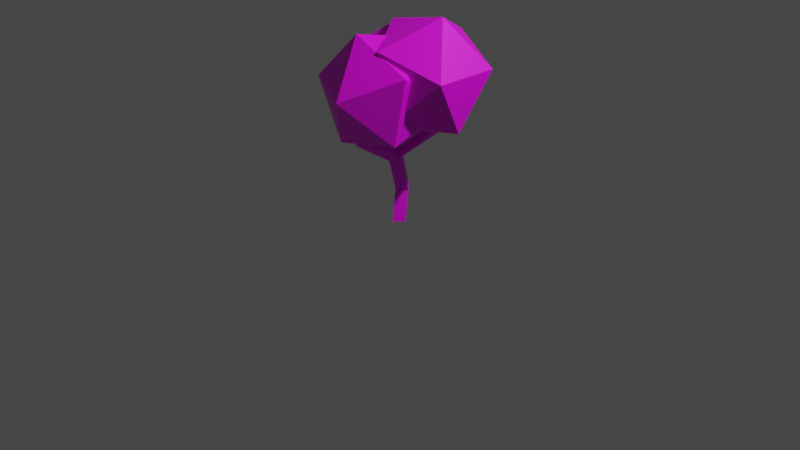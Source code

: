 # Source: tree.blend  (saved by Blender 2.80.35; exported with 4.5.12 LTS)
import bpy
from mathutils import Matrix  # noqa: F401  (used for matrix-valued properties, if any)

bpy.ops.wm.read_factory_settings(use_empty=True)
scene = bpy.context.scene
scene.name = 'Scene'

# ---- collections
col_collection = bpy.data.collections.new('Collection'); scene.collection.children.link(col_collection)

# ---- images (referenced by path relative to the original .blend; pixels are not part of the script)
import os
ASSET_DIR = os.environ.get("B2B_ASSET_DIR", "")  # directory of the original .blend (textures are referenced by path, not embedded)
HERE = os.path.dirname(os.path.abspath(__file__))  # packed textures are extracted next to this script under _unpacked/

def load_image(name, relpath, width, height, colorspace="sRGB"):
    """Load a texture the original file referenced (path relative to the .blend, or extracted next to this script)."""
    p = next((c for c in (os.path.join(HERE, relpath), os.path.join(ASSET_DIR, relpath)) if relpath and os.path.exists(c)), "")
    if p:
        img = bpy.data.images.load(p, check_existing=True)
        img.name = name
    else:  # same state as the original file: an image datablock whose file is absent (Cycles renders it pink)
        img = bpy.data.images.new(name, width, height)
        img.source = "FILE"
        img.filepath = "//" + (relpath or name)
    img.colorspace_settings.name = colorspace
    return img
img_colored_png = load_image('colored.png', 'colored.png', 1024, 1024, 'sRGB')

# ---- materials (node trees are filled in below, after node groups)
mat_material = bpy.data.materials.new('Material')
mat_material.alpha_threshold = 0.0
mat_material.use_transparent_shadow = False
mat_material.roughness = 0.5
mat_material.line_color = (0.0, 0.0, 0.0, 1.0)

# ---- material node trees
mat_material.use_nodes = True; mat_material.node_tree.nodes.clear()
_N = mat_material.node_tree.nodes; _L = mat_material.node_tree.links
n0 = _N.new('ShaderNodeOutputMaterial'); n0.name = 'Material Output'; n0.location = (300, 300)
n1 = _N.new('ShaderNodeBsdfPrincipled'); n1.name = 'Principled BSDF'; n1.location = (10, 300)
n1.distribution = 'GGX'
n1.subsurface_method = 'BURLEY'
n1.inputs[3].default_value = 1.45
n2 = _N.new('ShaderNodeTexImage'); n2.name = 'Image Texture'; n2.location = (-280, 280)
n2.image = img_colored_png
_L.new(n1.outputs[0], n0.inputs[0])
_L.new(n2.outputs[0], n1.inputs[0])
n0.is_active_output = True

# ---- world
world_world = bpy.data.worlds.new('World'); scene.world = world_world
world_world.color = (0.05088, 0.05088, 0.05088)
world_world.use_sun_shadow = False
world_world.sun_shadow_jitter_overblur = 0.0

# ---- cameras
cam_camera = bpy.data.cameras.new('Camera')
cam_camera.clip_end = 100.0
cam_camera.ortho_scale = 7.314
cam_camera.dof.focus_distance = 0.0
cam_camera.dof.aperture_fstop = 128.0

# ---- lights
light_light = bpy.data.lights.new('Light', 'POINT')
light_light.transmission_factor = 0.0
light_light.cutoff_distance = 30.0
light_light.energy = 1000.0
light_light.shadow_buffer_clip_start = 1.001
light_light.shadow_soft_size = 0.1
light_light.shadow_maximum_resolution = 0.006
light_light.use_absolute_resolution = True

# ---- meshes
me_cube = bpy.data.meshes.new('Cube')
me_cube.from_pydata([(-0.08028, 0.2344, 1.093), (0.0, 0.09207, 0.0), (-0.03366, 0.1129, 1.093), (0.09207, 0.0, 0.0), (-0.2018, 0.1878, 1.093), (-0.09207, 0.0, 0.0), (-0.1552, 0.06624, 1.093), (0.0, -0.09207, 0.0), (-0.04013, 0.1723, 0.3264), (-0.04013, -0.01181, 0.3264), (0.04886, 0.08025, 0.3111), (-0.1291, 0.08025, 0.3417), (0.0771, -0.2044, 0.7188), (0.05255, 0.005476, 0.7078), (0.1486, -0.1124, 0.7564), (-0.03659, -0.072, 0.6723), (-0.01823, -0.1743, 0.7924), (0.02259, -0.02929, 0.8013), (0.05636, -0.08221, 0.8269), (-0.06694, -0.1092, 0.7691), (-0.03493, -0.3732, 1.018), (0.03708, -0.4383, 0.9476), (-0.06573, -0.4932, 0.91), (-0.1405, -0.4269, 0.9836), (0.1567, 0.345, 0.9997), (0.2957, 0.3066, 0.9703), (0.1662, 0.224, 1.03), (0.2999, 0.1858, 1.002), (-0.1489, -2.571e-07, 0.9936), (0.2116, -0.2619, 1.269), (-0.2866, -0.4238, 1.269), (-0.5945, -2.571e-07, 1.269), (-0.2866, 0.4238, 1.269), (0.2116, 0.2619, 1.269), (-0.0112, -0.4238, 1.715), (-0.5094, -0.2619, 1.715), (-0.5094, 0.2619, 1.715), (-0.0112, 0.4238, 1.715), (0.2967, -2.571e-07, 1.715), (-0.1489, -2.571e-07, 1.99), (0.7983, -2.903e-07, 1.15), (0.8863, -0.3337, 1.721), (0.4287, -0.54, 1.281), (0.1459, -2.242e-07, 1.009), (0.4287, 0.54, 1.281), (0.8863, 0.3337, 1.721), (0.2882, -0.54, 1.934), (-0.1694, -0.3337, 1.494), (-0.1694, 0.3337, 1.494), (0.2882, 0.54, 1.934), (0.571, -3.087e-07, 2.206), (-0.08147, -2.427e-07, 2.065), (0.5281, -0.5548, 1.089), (0.6161, -0.5004, 1.749), (0.1585, -0.9217, 1.507), (-0.1243, -0.6353, 0.9743), (0.1585, -0.03711, 0.8873), (0.6161, 0.04628, 1.366), (0.01798, -0.5474, 2.041), (-0.4396, -0.6308, 1.563), (-0.4396, -0.08411, 1.18), (0.01798, 0.3372, 1.422), (0.3008, 0.05083, 1.954), (-0.3479, -0.03226, 1.779), (-0.04585, 0.1537, 1.21), (-0.2115, 0.09024, 1.21), (-0.1094, 0.3194, 1.21), (-0.275, 0.2559, 1.21), (-0.04759, -0.5084, 1.135), (0.05052, -0.597, 1.065), (0.03235, -0.6975, 1.182), (-0.1915, -0.5816, 1.101), (0.2156, 0.42, 1.412), (0.3969, 0.4192, 1.382), (0.2205, 0.3067, 1.442), (0.4026, 0.2546, 1.413)], [], [(20, 23, 71, 68), (18, 2, 6, 16), (16, 6, 4, 19), (5, 1, 3, 7), (17, 0, 2, 18), (19, 4, 0, 17), (5, 11, 8, 1), (1, 8, 10, 3), (7, 9, 11, 5), (3, 10, 9, 7), (11, 15, 13, 8), (8, 13, 14, 10), (9, 12, 15, 11), (10, 14, 12, 9), (15, 19, 17, 13), (14, 13, 25, 27), (12, 16, 19, 15), (16, 12, 22, 23), (26, 27, 75, 74), (18, 16, 23, 20), (14, 18, 20, 21), (12, 14, 21, 22), (23, 22, 70, 71), (13, 17, 24, 25), (18, 14, 27, 26), (17, 18, 26, 24), (28, 29, 30), (29, 28, 33), (28, 30, 31), (28, 31, 32), (28, 32, 33), (29, 33, 38), (30, 29, 34), (31, 30, 35), (32, 31, 36), (33, 32, 37), (29, 38, 34), (30, 34, 35), (31, 35, 36), (32, 36, 37), (33, 37, 38), (34, 38, 39), (35, 34, 39), (36, 35, 39), (37, 36, 39), (38, 37, 39), (40, 41, 42), (41, 40, 45), (40, 42, 43), (40, 43, 44), (40, 44, 45), (41, 45, 50), (42, 41, 46), (43, 42, 47), (44, 43, 48), (45, 44, 49), (41, 50, 46), (42, 46, 47), (43, 47, 48), (44, 48, 49), (45, 49, 50), (46, 50, 51), (47, 46, 51), (48, 47, 51), (49, 48, 51), (50, 49, 51), (52, 53, 54), (53, 52, 57), (52, 54, 55), (52, 55, 56), (52, 56, 57), (53, 57, 62), (54, 53, 58), (55, 54, 59), (56, 55, 60), (57, 56, 61), (53, 62, 58), (54, 58, 59), (55, 59, 60), (56, 60, 61), (57, 61, 62), (58, 62, 63), (59, 58, 63), (60, 59, 63), (61, 60, 63), (62, 61, 63), (66, 67, 65, 64), (69, 68, 71, 70), (73, 72, 74, 75), (27, 25, 73, 75), (21, 20, 68, 69), (4, 6, 65, 67), (6, 2, 64, 65), (24, 26, 74, 72), (22, 21, 69, 70), (25, 24, 72, 73), (0, 4, 67, 66), (2, 0, 66, 64)])
_uv = me_cube.uv_layers.new(name='UVMap')
_uv.uv.foreach_set('vector', [0.7772, 0.7027, 0.7772, 0.7403, 0.7772, 0.7403, 0.7772, 0.7027, 0.7772, 0.7027, 0.787, 0.7027, 0.787, 0.7403, 0.7772, 0.7403, 0.7772, 0.7403, 0.787, 0.7403, 0.787, 0.7778, 0.7772, 0.7778, 0.7494, 0.7778, 0.787, 0.7778, 0.787, 0.8154, 0.7494, 0.8154, 0.7396, 0.7403, 0.7494, 0.7403, 0.7494, 0.7778, 0.7396, 0.7778, 0.8147, 0.7403, 0.8245, 0.7403, 0.8245, 0.7778, 0.8147, 0.7778, 0.787, 0.7403, 0.8007, 0.7403, 0.8007, 0.7778, 0.787, 0.7778, 0.7119, 0.7403, 0.7256, 0.7403, 0.7256, 0.7778, 0.7119, 0.7778, 0.7494, 0.7403, 0.7631, 0.7403, 0.7631, 0.7778, 0.7494, 0.7778, 0.7494, 0.7027, 0.7631, 0.7027, 0.7631, 0.7403, 0.7494, 0.7403, 0.8007, 0.7403, 0.8111, 0.7403, 0.8111, 0.7778, 0.8007, 0.7778, 0.7256, 0.7403, 0.7361, 0.7403, 0.7361, 0.7778, 0.7256, 0.7778, 0.7631, 0.7403, 0.7736, 0.7403, 0.7736, 0.7778, 0.7631, 0.7778, 0.7631, 0.7027, 0.7736, 0.7027, 0.7736, 0.7403, 0.7631, 0.7403, 0.8111, 0.7403, 0.8147, 0.7403, 0.8147, 0.7778, 0.8111, 0.7778, 0.7361, 0.7778, 0.7361, 0.7403, 0.7361, 0.7403, 0.7361, 0.7778, 0.7736, 0.7403, 0.7772, 0.7403, 0.7772, 0.7778, 0.7736, 0.7778, 0.7772, 0.7403, 0.7736, 0.7403, 0.7736, 0.7403, 0.7772, 0.7403, 0.7396, 0.7778, 0.7361, 0.7778, 0.7361, 0.7778, 0.7396, 0.7778, 0.7772, 0.7027, 0.7772, 0.7403, 0.7772, 0.7403, 0.7772, 0.7027, 0.7361, 0.7778, 0.7396, 0.7778, 0.7396, 0.7778, 0.7361, 0.7778, 0.7736, 0.7403, 0.7736, 0.7027, 0.7736, 0.7027, 0.7736, 0.7403, 0.7772, 0.7403, 0.7736, 0.7403, 0.7736, 0.7403, 0.7772, 0.7403, 0.8111, 0.7778, 0.8147, 0.7778, 0.8147, 0.7778, 0.8111, 0.7778, 0.7396, 0.7778, 0.7361, 0.7778, 0.7361, 0.7778, 0.7396, 0.7778, 0.7396, 0.7403, 0.7396, 0.7778, 0.7396, 0.7778, 0.7396, 0.7403, 0.8136, 0.192, 0.7865, 0.239, 0.8408, 0.239, 0.7865, 0.239, 0.7593, 0.192, 0.7322, 0.239, 0.5964, 0.192, 0.5692, 0.239, 0.6235, 0.239, 0.6507, 0.192, 0.6235, 0.239, 0.6778, 0.239, 0.705, 0.192, 0.6778, 0.239, 0.7322, 0.239, 0.7865, 0.239, 0.7322, 0.239, 0.7593, 0.2861, 0.8408, 0.239, 0.7865, 0.239, 0.8136, 0.2861, 0.6235, 0.239, 0.5692, 0.239, 0.5964, 0.2861, 0.6778, 0.239, 0.6235, 0.239, 0.6507, 0.2861, 0.7322, 0.239, 0.6778, 0.239, 0.705, 0.2861, 0.7865, 0.239, 0.7593, 0.2861, 0.8136, 0.2861, 0.8408, 0.239, 0.8136, 0.2861, 0.8679, 0.2861, 0.6235, 0.239, 0.5964, 0.2861, 0.6507, 0.2861, 0.6778, 0.239, 0.6507, 0.2861, 0.705, 0.2861, 0.7322, 0.239, 0.705, 0.2861, 0.7593, 0.2861, 0.8136, 0.2861, 0.7593, 0.2861, 0.7865, 0.3331, 0.8679, 0.2861, 0.8136, 0.2861, 0.8408, 0.3331, 0.6507, 0.2861, 0.5964, 0.2861, 0.6235, 0.3331, 0.705, 0.2861, 0.6507, 0.2861, 0.6778, 0.3331, 0.7593, 0.2861, 0.705, 0.2861, 0.7322, 0.3331, 0.8136, 0.192, 0.7865, 0.239, 0.8408, 0.239, 0.7865, 0.239, 0.7593, 0.192, 0.7322, 0.239, 0.5964, 0.192, 0.5692, 0.239, 0.6235, 0.239, 0.6507, 0.192, 0.6235, 0.239, 0.6778, 0.239, 0.705, 0.192, 0.6778, 0.239, 0.7322, 0.239, 0.7865, 0.239, 0.7322, 0.239, 0.7593, 0.2861, 0.8408, 0.239, 0.7865, 0.239, 0.8136, 0.2861, 0.6235, 0.239, 0.5692, 0.239, 0.5964, 0.2861, 0.6778, 0.239, 0.6235, 0.239, 0.6507, 0.2861, 0.7322, 0.239, 0.6778, 0.239, 0.705, 0.2861, 0.7865, 0.239, 0.7593, 0.2861, 0.8136, 0.2861, 0.8408, 0.239, 0.8136, 0.2861, 0.8679, 0.2861, 0.6235, 0.239, 0.5964, 0.2861, 0.6507, 0.2861, 0.6778, 0.239, 0.6507, 0.2861, 0.705, 0.2861, 0.7322, 0.239, 0.705, 0.2861, 0.7593, 0.2861, 0.8136, 0.2861, 0.7593, 0.2861, 0.7865, 0.3331, 0.8679, 0.2861, 0.8136, 0.2861, 0.8408, 0.3331, 0.6507, 0.2861, 0.5964, 0.2861, 0.6235, 0.3331, 0.705, 0.2861, 0.6507, 0.2861, 0.6778, 0.3331, 0.7593, 0.2861, 0.705, 0.2861, 0.7322, 0.3331, 0.8136, 0.192, 0.7865, 0.239, 0.8408, 0.239, 0.7865, 0.239, 0.7593, 0.192, 0.7322, 0.239, 0.5964, 0.192, 0.5692, 0.239, 0.6235, 0.239, 0.6507, 0.192, 0.6235, 0.239, 0.6778, 0.239, 0.705, 0.192, 0.6778, 0.239, 0.7322, 0.239, 0.7865, 0.239, 0.7322, 0.239, 0.7593, 0.2861, 0.8408, 0.239, 0.7865, 0.239, 0.8136, 0.2861, 0.6235, 0.239, 0.5692, 0.239, 0.5964, 0.2861, 0.6778, 0.239, 0.6235, 0.239, 0.6507, 0.2861, 0.7322, 0.239, 0.6778, 0.239, 0.705, 0.2861, 0.7865, 0.239, 0.7593, 0.2861, 0.8136, 0.2861, 0.8408, 0.239, 0.8136, 0.2861, 0.8679, 0.2861, 0.6235, 0.239, 0.5964, 0.2861, 0.6507, 0.2861, 0.6778, 0.239, 0.6507, 0.2861, 0.705, 0.2861, 0.7322, 0.239, 0.705, 0.2861, 0.7593, 0.2861, 0.8136, 0.2861, 0.7593, 0.2861, 0.7865, 0.3331, 0.8679, 0.2861, 0.8136, 0.2861, 0.8408, 0.3331, 0.6507, 0.2861, 0.5964, 0.2861, 0.6235, 0.3331, 0.705, 0.2861, 0.6507, 0.2861, 0.6778, 0.3331, 0.7593, 0.2861, 0.705, 0.2861, 0.7322, 0.3331, 0.7494, 0.6652, 0.787, 0.6652, 0.787, 0.7027, 0.7494, 0.7027, 0.7736, 0.7027, 0.7772, 0.7027, 0.7772, 0.7403, 0.7736, 0.7403, 0.7361, 0.7403, 0.7396, 0.7403, 0.7396, 0.7778, 0.7361, 0.7778, 0.7361, 0.7778, 0.7361, 0.7403, 0.7361, 0.7403, 0.7361, 0.7778, 0.7361, 0.7778, 0.7396, 0.7778, 0.7396, 0.7778, 0.7361, 0.7778, 0.787, 0.7778, 0.787, 0.7403, 0.787, 0.7403, 0.787, 0.7778, 0.787, 0.7403, 0.787, 0.7027, 0.787, 0.7027, 0.787, 0.7403, 0.7396, 0.7403, 0.7396, 0.7778, 0.7396, 0.7778, 0.7396, 0.7403, 0.7736, 0.7403, 0.7736, 0.7027, 0.7736, 0.7027, 0.7736, 0.7403, 0.8111, 0.7778, 0.8147, 0.7778, 0.8147, 0.7778, 0.8111, 0.7778, 0.8245, 0.7778, 0.8245, 0.7403, 0.8245, 0.7403, 0.8245, 0.7778, 0.7494, 0.7778, 0.7494, 0.7403, 0.7494, 0.7403, 0.7494, 0.7778])
me_cube.materials.append(mat_material)
me_cube.use_remesh_preserve_volume = False
me_cube.use_remesh_preserve_attributes = False
me_cube.use_mirror_vertex_groups = False
me_cube.update()

# ---- objects
ob_cube = bpy.data.objects.new('Cube', me_cube)
ob_light = bpy.data.objects.new('Light', light_light)
ob_camera = bpy.data.objects.new('Camera', cam_camera)

# ---- transforms, parenting, visibility, modifiers, constraints
ob_cube.location = (0.0, 0.0, 0.0)
ob_cube.lock_rotations_4d = False
ob_cube.empty_display_type = 'ARROWS'
ob_cube.lineart.crease_threshold = 0.0
ob_light.location = (4.076, 1.005, 5.904)
ob_light.rotation_euler = (0.6503, 0.05522, 1.866)
ob_light.lock_rotations_4d = False
ob_light.empty_display_type = 'ARROWS'
ob_light.color = (0.0, 0.0, 0.0, 0.0)
ob_light.lineart.crease_threshold = 0.0
ob_camera.location = (7.359, -6.926, 4.958)
ob_camera.rotation_euler = (1.109, 0.0, 0.8149)
ob_camera.lock_rotations_4d = False
ob_camera.empty_display_type = 'ARROWS'
ob_camera.color = (0.0, 0.0, 0.0, 0.0)
ob_camera.display_type = 'WIRE'
ob_camera.lineart.crease_threshold = 0.0

# ---- collection membership
col_collection.objects.link(ob_cube)
col_collection.objects.link(ob_light)
col_collection.objects.link(ob_camera)

# ---- scene / render settings (as saved in the file)
scene.camera = ob_camera
scene.frame_start = 1; scene.frame_end = 250; scene.frame_set(1)
scene.render.engine = 'BLENDER_EEVEE_NEXT'
scene.render.motion_blur_shutter = 1.0
scene.cycles.use_denoising = False
scene.cycles.samples = 128
scene.cycles.sampling_pattern = 'TABULATED_SOBOL'
scene.cycles.use_adaptive_sampling = False
scene.cycles.use_light_tree = False
scene.view_settings.view_transform = 'Filmic'
bpy.context.view_layer.update()
